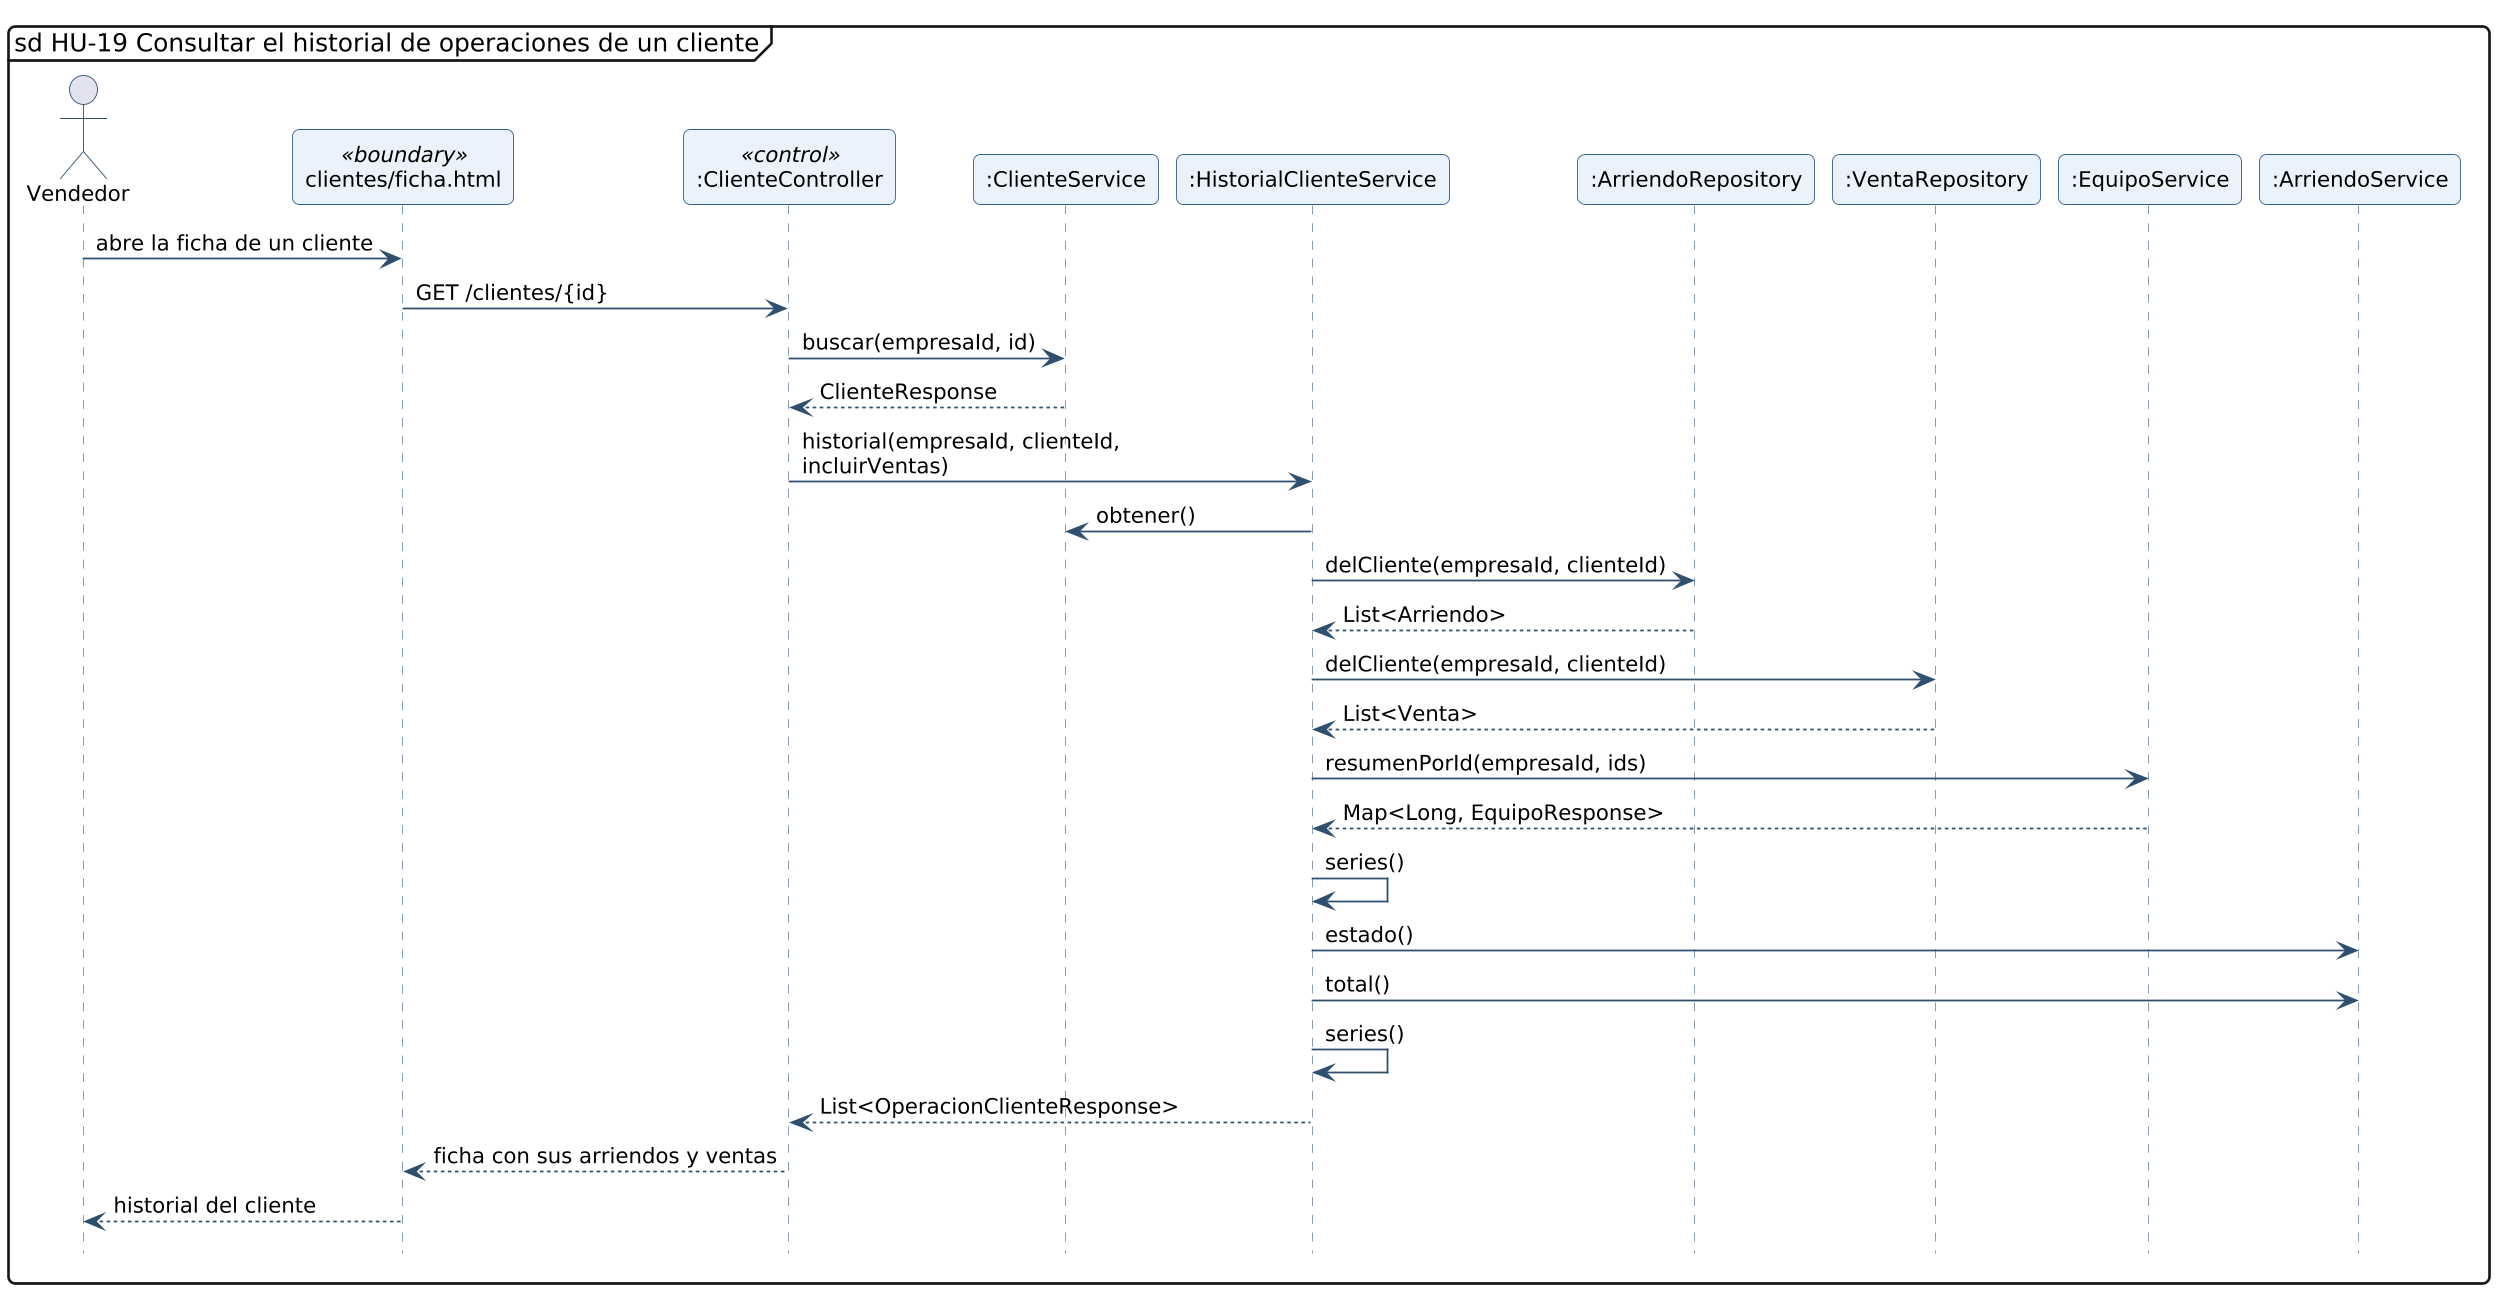

The diagram above was rendered by PlantUML. Its source (embedded in the PNG):
@startuml secuencia-hu-19
!include _estilo.iuml
hide footbox
skinparam maxMessageSize 260
skinparam sequenceMessageAlign left
mainframe sd HU-19 Consultar el historial de operaciones de un cliente
actor "Vendedor" as A
participant "clientes/ficha.html" as L_VISTA_clientes_ficha <<boundary>>
participant ":ClienteController" as L_ClienteController <<control>>
participant ":ClienteService" as L_ClienteService
participant ":HistorialClienteService" as L_HistorialClienteService
participant ":ArriendoRepository" as L_ArriendoRepository
participant ":VentaRepository" as L_VentaRepository
participant ":EquipoService" as L_EquipoService
participant ":ArriendoService" as L_ArriendoService
A -> L_VISTA_clientes_ficha : abre la ficha de un cliente
L_VISTA_clientes_ficha -> L_ClienteController : GET /clientes/{id}
L_ClienteController -> L_ClienteService : buscar(empresaId, id)
L_ClienteService --> L_ClienteController : ClienteResponse
L_ClienteController -> L_HistorialClienteService : historial(empresaId, clienteId, incluirVentas)
L_HistorialClienteService -> L_ClienteService : obtener()
L_HistorialClienteService -> L_ArriendoRepository : delCliente(empresaId, clienteId)
L_ArriendoRepository --> L_HistorialClienteService : List<Arriendo>
L_HistorialClienteService -> L_VentaRepository : delCliente(empresaId, clienteId)
L_VentaRepository --> L_HistorialClienteService : List<Venta>
L_HistorialClienteService -> L_EquipoService : resumenPorId(empresaId, ids)
L_EquipoService --> L_HistorialClienteService : Map<Long, EquipoResponse>
L_HistorialClienteService -> L_HistorialClienteService : series()
L_HistorialClienteService -> L_ArriendoService : estado()
L_HistorialClienteService -> L_ArriendoService : total()
L_HistorialClienteService -> L_HistorialClienteService : series()
L_HistorialClienteService --> L_ClienteController : List<OperacionClienteResponse>
L_ClienteController --> L_VISTA_clientes_ficha : ficha con sus arriendos y ventas
L_VISTA_clientes_ficha --> A : historial del cliente
@enduml